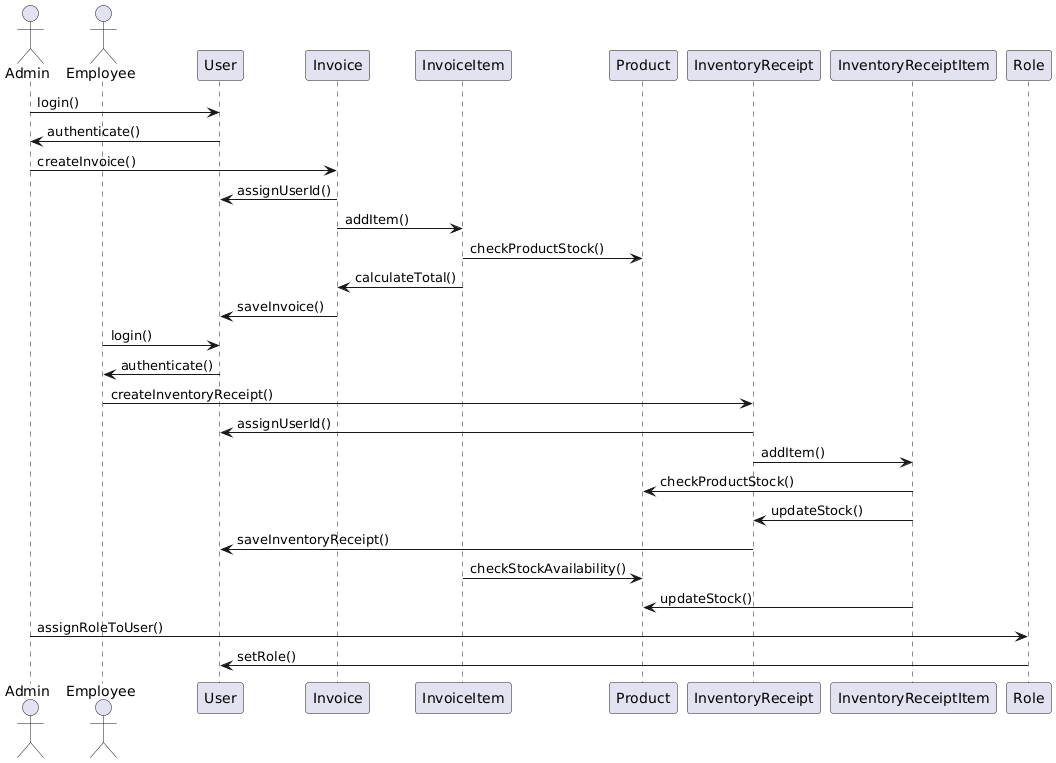

The diagram above was rendered by PlantUML. Its source (embedded in the PNG):
@startuml
actor Admin
actor Employee

' Invoice creation sequence
Admin -> User: login()
User -> Admin: authenticate()
Admin -> Invoice: createInvoice()
Invoice -> User: assignUserId()
Invoice -> InvoiceItem: addItem()
InvoiceItem -> Product: checkProductStock()
InvoiceItem -> Invoice: calculateTotal()
Invoice -> User: saveInvoice()

' Supplier Invoice receipt
Employee -> User: login()
User -> Employee: authenticate()
Employee -> InventoryReceipt: createInventoryReceipt()
InventoryReceipt -> User: assignUserId()
InventoryReceipt -> InventoryReceiptItem: addItem()
InventoryReceiptItem -> Product: checkProductStock()
InventoryReceiptItem -> InventoryReceipt: updateStock()
InventoryReceipt -> User: saveInventoryReceipt()

' Product stock check and update during invoice creation or receipt
InvoiceItem -> Product: checkStockAvailability()
InventoryReceiptItem -> Product: updateStock()

' Role assignment for User
Admin -> Role: assignRoleToUser()
Role -> User: setRole()
@enduml